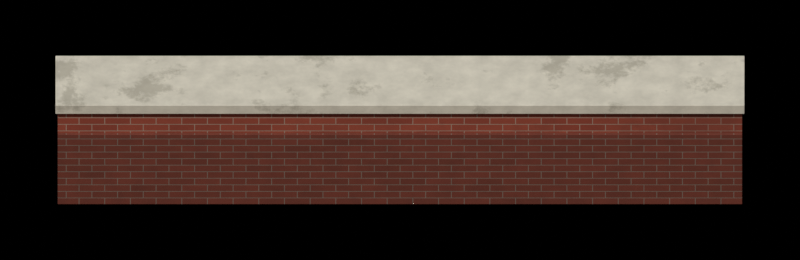 # Source: lake_edge.blend  (saved by Blender 5.2.45; exported with 4.5.12 LTS)
import bpy
from mathutils import Matrix  # noqa: F401  (used for matrix-valued properties, if any)

bpy.ops.wm.read_factory_settings(use_empty=True)
scene = bpy.context.scene
scene.name = 'lake_edge'

# ---- collections
col_assembly = bpy.data.collections.new('Assembly'); scene.collection.children.link(col_assembly)
col_renderrig = bpy.data.collections.new('RenderRig'); scene.collection.children.link(col_renderrig)

# ---- materials (node trees are filled in below, after node groups)
mat_brick_wall = bpy.data.materials.new('brick_wall')
mat_coping = bpy.data.materials.new('coping')
mat_brick_shade = bpy.data.materials.new('brick_shade')

# ---- material node trees
mat_brick_wall.use_nodes = True; mat_brick_wall.node_tree.nodes.clear()
_N = mat_brick_wall.node_tree.nodes; _L = mat_brick_wall.node_tree.links
n0 = _N.new('ShaderNodeOutputMaterial'); n0.name = 'Material Output'; n0.location = (0, 0)
n1 = _N.new('ShaderNodeBsdfPrincipled'); n1.name = 'Principled BSDF'; n1.location = (0, 0)
n1.inputs[2].default_value = 0.85
n1.inputs[10].default_value = 0.005
n2 = _N.new('ShaderNodeTexCoord'); n2.name = 'Texture Coordinate'; n2.location = (0, 0)
n3 = _N.new('ShaderNodeRGB'); n3.name = 'Color'; n3.location = (0, 0)
n3.outputs[0].default_value = (0.2738, 0.05088, 0.02452, 1.0)
n4 = _N.new('ShaderNodeRGB'); n4.name = 'Color.001'; n4.location = (0, 0)
n4.outputs[0].default_value = (0.214, 0.03631, 0.01739, 1.0)
n5 = _N.new('ShaderNodeTexBrick'); n5.name = 'Brick Texture'; n5.location = (0, 0)
n5.width = 180
n5.inputs[3].default_value = (0.3185, 0.233, 0.1789, 1.0)
n5.inputs[4].default_value = 1.0
n5.inputs[5].default_value = 0.05
n5.inputs[6].default_value = 0.2
n5.inputs[8].default_value = 3.0
n5.inputs[9].default_value = 1.0
n6 = _N.new('ShaderNodeMapping'); n6.name = 'Mapping'; n6.location = (0, 0)
n6.inputs[3].default_value = (13.33, 13.33, 13.33)
n7 = _N.new('ShaderNodeNewGeometry'); n7.name = 'Geometry'; n7.location = (0, 0)
n8 = _N.new('ShaderNodeSeparateXYZ'); n8.name = 'Separate XYZ'; n8.location = (0, 0)
n9 = _N.new('ShaderNodeSeparateXYZ'); n9.name = 'Separate XYZ.001'; n9.location = (0, 0)
n10 = _N.new('ShaderNodeMath'); n10.name = 'Math'; n10.location = (0, 0)
n10.operation = 'ABSOLUTE'
n11 = _N.new('ShaderNodeMath'); n11.name = 'Math.001'; n11.location = (0, 0)
n11.operation = 'ABSOLUTE'
n12 = _N.new('ShaderNodeMath'); n12.name = 'Math.002'; n12.location = (0, 0)
n12.operation = 'ABSOLUTE'
n13 = _N.new('ShaderNodeMath'); n13.name = 'Math.003'; n13.location = (0, 0)
n13.operation = 'GREATER_THAN'
n14 = _N.new('ShaderNodeMath'); n14.name = 'Math.004'; n14.location = (0, 0)
n14.operation = 'SUBTRACT'
n14.inputs[0].default_value = 1.0
n15 = _N.new('ShaderNodeMath'); n15.name = 'Math.005'; n15.location = (0, 0)
n15.operation = 'GREATER_THAN'
n16 = _N.new('ShaderNodeMath'); n16.name = 'Math.006'; n16.location = (0, 0)
n16.operation = 'MULTIPLY'
n17 = _N.new('ShaderNodeMath'); n17.name = 'Math.007'; n17.location = (0, 0)
n17.operation = 'GREATER_THAN'
n18 = _N.new('ShaderNodeMath'); n18.name = 'Math.008'; n18.location = (0, 0)
n18.operation = 'SUBTRACT'
n18.inputs[0].default_value = 1.0
n19 = _N.new('ShaderNodeMath'); n19.name = 'Math.009'; n19.location = (0, 0)
n19.operation = 'MULTIPLY'
n20 = _N.new('ShaderNodeMath'); n20.name = 'Math.010'; n20.location = (0, 0)
n21 = _N.new('ShaderNodeMath'); n21.name = 'Math.011'; n21.location = (0, 0)
n21.operation = 'MULTIPLY'
n22 = _N.new('ShaderNodeMath'); n22.name = 'Math.012'; n22.location = (0, 0)
n22.operation = 'MULTIPLY'
n23 = _N.new('ShaderNodeMath'); n23.name = 'Math.013'; n23.location = (0, 0)
n24 = _N.new('ShaderNodeMath'); n24.name = 'Math.014'; n24.location = (0, 0)
n24.operation = 'MULTIPLY'
n25 = _N.new('ShaderNodeMath'); n25.name = 'Math.015'; n25.location = (0, 0)
n26 = _N.new('ShaderNodeMath'); n26.name = 'Math.016'; n26.location = (0, 0)
n26.operation = 'MULTIPLY'
n27 = _N.new('ShaderNodeMath'); n27.name = 'Math.017'; n27.location = (0, 0)
n28 = _N.new('ShaderNodeCombineXYZ'); n28.name = 'Combine XYZ'; n28.location = (0, 0)
n29 = _N.new('ShaderNodeMapRange'); n29.name = 'Map Range'; n29.location = (0, 0)
n29.inputs[3].default_value = 1.0
n29.inputs[4].default_value = 0.0
n30 = _N.new('ShaderNodeTexNoise'); n30.name = 'Noise Texture'; n30.location = (0, 0)
n30.width = 160
n30.inputs[2].default_value = 2.0
n30.inputs[3].default_value = 4.0
n30.inputs[4].default_value = 0.6
n31 = _N.new('ShaderNodeMapRange'); n31.name = 'Map Range.001'; n31.location = (0, 0)
n31.inputs[1].default_value = 0.3
n31.inputs[2].default_value = 0.7
n31.inputs[3].default_value = 0.88
n31.inputs[4].default_value = 1.12
n32 = _N.new('ShaderNodeMix'); n32.name = 'Mix'; n32.location = (0, 0)
n32.data_type = 'RGBA'
n32.blend_type = 'MULTIPLY'
n32.inputs[0].default_value = 1.0
n33 = _N.new('ShaderNodeAttribute'); n33.name = 'Attribute'; n33.location = (0, 0)
n33.attribute_name = 'part_rand'
n34 = _N.new('ShaderNodeMapRange'); n34.name = 'Map Range.002'; n34.location = (0, 0)
n34.inputs[3].default_value = 0.92
n34.inputs[4].default_value = 1.08
n35 = _N.new('ShaderNodeMix'); n35.name = 'Mix.001'; n35.location = (0, 0)
n35.data_type = 'RGBA'
n35.blend_type = 'MULTIPLY'
n35.inputs[0].default_value = 1.0
n36 = _N.new('ShaderNodeTexNoise'); n36.name = 'Noise Texture.001'; n36.location = (0, 0)
n36.width = 160
n36.inputs[2].default_value = 0.6
n36.inputs[3].default_value = 6.0
n36.inputs[4].default_value = 0.7
n37 = _N.new('ShaderNodeMapRange'); n37.name = 'Map Range.003'; n37.location = (0, 0)
n37.inputs[1].default_value = 0.56
n37.inputs[2].default_value = 0.64
n37.inputs[4].default_value = 0.36
n38 = _N.new('ShaderNodeRGB'); n38.name = 'Color.002'; n38.location = (0, 0)
n38.outputs[0].default_value = (0.1065, 0.02452, 0.01341, 1.0)
n39 = _N.new('ShaderNodeMix'); n39.name = 'Mix.002'; n39.location = (0, 0)
n39.data_type = 'RGBA'
n40 = _N.new('ShaderNodeBump'); n40.name = 'Bump'; n40.location = (0, 0)
n40.inputs[0].default_value = 0.25
n40.inputs[1].default_value = 0.01
_L.new(n1.outputs[0], n0.inputs[0])
_L.new(n7.outputs[1], n8.inputs[0])
_L.new(n2.outputs[3], n9.inputs[0])
_L.new(n8.outputs[0], n10.inputs[0])
_L.new(n8.outputs[1], n11.inputs[0])
_L.new(n8.outputs[2], n12.inputs[0])
_L.new(n12.outputs[0], n13.inputs[0])
_L.new(n13.outputs[0], n14.inputs[1])
_L.new(n11.outputs[0], n15.inputs[0])
_L.new(n10.outputs[0], n15.inputs[1])
_L.new(n14.outputs[0], n16.inputs[0])
_L.new(n15.outputs[0], n16.inputs[1])
_L.new(n11.outputs[0], n17.inputs[0])
_L.new(n10.outputs[0], n17.inputs[1])
_L.new(n17.outputs[0], n18.inputs[1])
_L.new(n14.outputs[0], n19.inputs[0])
_L.new(n18.outputs[0], n19.inputs[1])
_L.new(n13.outputs[0], n20.inputs[0])
_L.new(n16.outputs[0], n20.inputs[1])
_L.new(n20.outputs[0], n21.inputs[0])
_L.new(n9.outputs[0], n21.inputs[1])
_L.new(n19.outputs[0], n22.inputs[0])
_L.new(n9.outputs[1], n22.inputs[1])
_L.new(n21.outputs[0], n23.inputs[0])
_L.new(n22.outputs[0], n23.inputs[1])
_L.new(n13.outputs[0], n24.inputs[0])
_L.new(n9.outputs[1], n24.inputs[1])
_L.new(n16.outputs[0], n25.inputs[0])
_L.new(n19.outputs[0], n25.inputs[1])
_L.new(n25.outputs[0], n26.inputs[0])
_L.new(n9.outputs[2], n26.inputs[1])
_L.new(n24.outputs[0], n27.inputs[0])
_L.new(n26.outputs[0], n27.inputs[1])
_L.new(n23.outputs[0], n28.inputs[0])
_L.new(n27.outputs[0], n28.inputs[1])
_L.new(n28.outputs[0], n6.inputs[0])
_L.new(n6.outputs[0], n5.inputs[0])
_L.new(n3.outputs[0], n5.inputs[1])
_L.new(n4.outputs[0], n5.inputs[2])
_L.new(n5.outputs[1], n29.inputs[0])
_L.new(n2.outputs[3], n30.inputs[0])
_L.new(n30.outputs[0], n31.inputs[0])
_L.new(n5.outputs[0], n32.inputs[6])
_L.new(n31.outputs[0], n32.inputs[7])
_L.new(n33.outputs[2], n34.inputs[0])
_L.new(n32.outputs[2], n35.inputs[6])
_L.new(n34.outputs[0], n35.inputs[7])
_L.new(n2.outputs[3], n36.inputs[0])
_L.new(n36.outputs[0], n37.inputs[0])
_L.new(n37.outputs[0], n39.inputs[0])
_L.new(n35.outputs[2], n39.inputs[6])
_L.new(n38.outputs[0], n39.inputs[7])
_L.new(n39.outputs[2], n1.inputs[0])
_L.new(n29.outputs[0], n40.inputs[3])
_L.new(n40.outputs[0], n1.inputs[5])
n0.is_active_output = True
mat_coping.use_nodes = True; mat_coping.node_tree.nodes.clear()
_N = mat_coping.node_tree.nodes; _L = mat_coping.node_tree.links
n0 = _N.new('ShaderNodeOutputMaterial'); n0.name = 'Material Output'; n0.location = (0, 0)
n1 = _N.new('ShaderNodeBsdfPrincipled'); n1.name = 'Principled BSDF'; n1.location = (0, 0)
n1.inputs[2].default_value = 0.7
n1.inputs[10].default_value = 0.005
n2 = _N.new('ShaderNodeTexCoord'); n2.name = 'Texture Coordinate'; n2.location = (0, 0)
n3 = _N.new('ShaderNodeRGB'); n3.name = 'Color'; n3.location = (0, 0)
n3.outputs[0].default_value = (0.5705, 0.5382, 0.448, 1.0)
n4 = _N.new('ShaderNodeTexNoise'); n4.name = 'Noise Texture'; n4.location = (0, 0)
n4.width = 160
n4.inputs[2].default_value = 6.0
n4.inputs[3].default_value = 4.0
n4.inputs[4].default_value = 0.6
n5 = _N.new('ShaderNodeMapRange'); n5.name = 'Map Range'; n5.location = (0, 0)
n5.inputs[1].default_value = 0.3
n5.inputs[2].default_value = 0.7
n5.inputs[3].default_value = 0.88
n5.inputs[4].default_value = 1.12
n6 = _N.new('ShaderNodeMix'); n6.name = 'Mix'; n6.location = (0, 0)
n6.data_type = 'RGBA'
n6.blend_type = 'MULTIPLY'
n6.inputs[0].default_value = 1.0
n7 = _N.new('ShaderNodeAttribute'); n7.name = 'Attribute'; n7.location = (0, 0)
n7.attribute_name = 'part_rand'
n8 = _N.new('ShaderNodeMapRange'); n8.name = 'Map Range.001'; n8.location = (0, 0)
n8.inputs[3].default_value = 0.92
n8.inputs[4].default_value = 1.08
n9 = _N.new('ShaderNodeMix'); n9.name = 'Mix.001'; n9.location = (0, 0)
n9.data_type = 'RGBA'
n9.blend_type = 'MULTIPLY'
n9.inputs[0].default_value = 1.0
n10 = _N.new('ShaderNodeTexNoise'); n10.name = 'Noise Texture.001'; n10.location = (0, 0)
n10.width = 160
n10.inputs[2].default_value = 2.5
n10.inputs[3].default_value = 6.0
n10.inputs[4].default_value = 0.7
n11 = _N.new('ShaderNodeMapRange'); n11.name = 'Map Range.002'; n11.location = (0, 0)
n11.inputs[1].default_value = 0.54
n11.inputs[2].default_value = 0.62
n11.inputs[4].default_value = 0.48
n12 = _N.new('ShaderNodeRGB'); n12.name = 'Color.001'; n12.location = (0, 0)
n12.outputs[0].default_value = (0.214, 0.196, 0.1473, 1.0)
n13 = _N.new('ShaderNodeMix'); n13.name = 'Mix.002'; n13.location = (0, 0)
n13.data_type = 'RGBA'
_L.new(n1.outputs[0], n0.inputs[0])
_L.new(n2.outputs[3], n4.inputs[0])
_L.new(n4.outputs[0], n5.inputs[0])
_L.new(n3.outputs[0], n6.inputs[6])
_L.new(n5.outputs[0], n6.inputs[7])
_L.new(n7.outputs[2], n8.inputs[0])
_L.new(n6.outputs[2], n9.inputs[6])
_L.new(n8.outputs[0], n9.inputs[7])
_L.new(n2.outputs[3], n10.inputs[0])
_L.new(n10.outputs[0], n11.inputs[0])
_L.new(n11.outputs[0], n13.inputs[0])
_L.new(n9.outputs[2], n13.inputs[6])
_L.new(n12.outputs[0], n13.inputs[7])
_L.new(n13.outputs[2], n1.inputs[0])
n0.is_active_output = True
mat_brick_shade.use_nodes = True; mat_brick_shade.node_tree.nodes.clear()
_N = mat_brick_shade.node_tree.nodes; _L = mat_brick_shade.node_tree.links
n0 = _N.new('ShaderNodeOutputMaterial'); n0.name = 'Material Output'; n0.location = (0, 0)
n1 = _N.new('ShaderNodeBsdfPrincipled'); n1.name = 'Principled BSDF'; n1.location = (0, 0)
n1.inputs[2].default_value = 0.85
n1.inputs[10].default_value = 0.005
n2 = _N.new('ShaderNodeTexCoord'); n2.name = 'Texture Coordinate'; n2.location = (0, 0)
n3 = _N.new('ShaderNodeRGB'); n3.name = 'Color'; n3.location = (0, 0)
n3.outputs[0].default_value = (0.1473, 0.02721, 0.01341, 1.0)
n4 = _N.new('ShaderNodeRGB'); n4.name = 'Color.001'; n4.location = (0, 0)
n4.outputs[0].default_value = (0.1193, 0.02198, 0.01002, 1.0)
n5 = _N.new('ShaderNodeTexBrick'); n5.name = 'Brick Texture'; n5.location = (0, 0)
n5.width = 180
n5.inputs[3].default_value = (0.1706, 0.1329, 0.1065, 1.0)
n5.inputs[4].default_value = 1.0
n5.inputs[5].default_value = 0.05
n5.inputs[6].default_value = 0.2
n5.inputs[8].default_value = 3.0
n5.inputs[9].default_value = 1.0
n6 = _N.new('ShaderNodeMapping'); n6.name = 'Mapping'; n6.location = (0, 0)
n6.inputs[3].default_value = (13.33, 13.33, 13.33)
n7 = _N.new('ShaderNodeNewGeometry'); n7.name = 'Geometry'; n7.location = (0, 0)
n8 = _N.new('ShaderNodeSeparateXYZ'); n8.name = 'Separate XYZ'; n8.location = (0, 0)
n9 = _N.new('ShaderNodeSeparateXYZ'); n9.name = 'Separate XYZ.001'; n9.location = (0, 0)
n10 = _N.new('ShaderNodeMath'); n10.name = 'Math'; n10.location = (0, 0)
n10.operation = 'ABSOLUTE'
n11 = _N.new('ShaderNodeMath'); n11.name = 'Math.001'; n11.location = (0, 0)
n11.operation = 'ABSOLUTE'
n12 = _N.new('ShaderNodeMath'); n12.name = 'Math.002'; n12.location = (0, 0)
n12.operation = 'ABSOLUTE'
n13 = _N.new('ShaderNodeMath'); n13.name = 'Math.003'; n13.location = (0, 0)
n13.operation = 'GREATER_THAN'
n14 = _N.new('ShaderNodeMath'); n14.name = 'Math.004'; n14.location = (0, 0)
n14.operation = 'SUBTRACT'
n14.inputs[0].default_value = 1.0
n15 = _N.new('ShaderNodeMath'); n15.name = 'Math.005'; n15.location = (0, 0)
n15.operation = 'GREATER_THAN'
n16 = _N.new('ShaderNodeMath'); n16.name = 'Math.006'; n16.location = (0, 0)
n16.operation = 'MULTIPLY'
n17 = _N.new('ShaderNodeMath'); n17.name = 'Math.007'; n17.location = (0, 0)
n17.operation = 'GREATER_THAN'
n18 = _N.new('ShaderNodeMath'); n18.name = 'Math.008'; n18.location = (0, 0)
n18.operation = 'SUBTRACT'
n18.inputs[0].default_value = 1.0
n19 = _N.new('ShaderNodeMath'); n19.name = 'Math.009'; n19.location = (0, 0)
n19.operation = 'MULTIPLY'
n20 = _N.new('ShaderNodeMath'); n20.name = 'Math.010'; n20.location = (0, 0)
n21 = _N.new('ShaderNodeMath'); n21.name = 'Math.011'; n21.location = (0, 0)
n21.operation = 'MULTIPLY'
n22 = _N.new('ShaderNodeMath'); n22.name = 'Math.012'; n22.location = (0, 0)
n22.operation = 'MULTIPLY'
n23 = _N.new('ShaderNodeMath'); n23.name = 'Math.013'; n23.location = (0, 0)
n24 = _N.new('ShaderNodeMath'); n24.name = 'Math.014'; n24.location = (0, 0)
n24.operation = 'MULTIPLY'
n25 = _N.new('ShaderNodeMath'); n25.name = 'Math.015'; n25.location = (0, 0)
n26 = _N.new('ShaderNodeMath'); n26.name = 'Math.016'; n26.location = (0, 0)
n26.operation = 'MULTIPLY'
n27 = _N.new('ShaderNodeMath'); n27.name = 'Math.017'; n27.location = (0, 0)
n28 = _N.new('ShaderNodeCombineXYZ'); n28.name = 'Combine XYZ'; n28.location = (0, 0)
n29 = _N.new('ShaderNodeMapRange'); n29.name = 'Map Range'; n29.location = (0, 0)
n29.inputs[3].default_value = 1.0
n29.inputs[4].default_value = 0.0
n30 = _N.new('ShaderNodeTexNoise'); n30.name = 'Noise Texture'; n30.location = (0, 0)
n30.width = 160
n30.inputs[2].default_value = 6.0
n30.inputs[3].default_value = 4.0
n30.inputs[4].default_value = 0.6
n31 = _N.new('ShaderNodeMapRange'); n31.name = 'Map Range.001'; n31.location = (0, 0)
n31.inputs[1].default_value = 0.3
n31.inputs[2].default_value = 0.7
n31.inputs[3].default_value = 0.9
n31.inputs[4].default_value = 1.1
n32 = _N.new('ShaderNodeMix'); n32.name = 'Mix'; n32.location = (0, 0)
n32.data_type = 'RGBA'
n32.blend_type = 'MULTIPLY'
n32.inputs[0].default_value = 1.0
n33 = _N.new('ShaderNodeAttribute'); n33.name = 'Attribute'; n33.location = (0, 0)
n33.attribute_name = 'part_rand'
n34 = _N.new('ShaderNodeMapRange'); n34.name = 'Map Range.002'; n34.location = (0, 0)
n34.inputs[3].default_value = 0.92
n34.inputs[4].default_value = 1.08
n35 = _N.new('ShaderNodeMix'); n35.name = 'Mix.001'; n35.location = (0, 0)
n35.data_type = 'RGBA'
n35.blend_type = 'MULTIPLY'
n35.inputs[0].default_value = 1.0
n36 = _N.new('ShaderNodeBump'); n36.name = 'Bump'; n36.location = (0, 0)
n36.inputs[0].default_value = 0.25
n36.inputs[1].default_value = 0.01
_L.new(n1.outputs[0], n0.inputs[0])
_L.new(n7.outputs[1], n8.inputs[0])
_L.new(n2.outputs[3], n9.inputs[0])
_L.new(n8.outputs[0], n10.inputs[0])
_L.new(n8.outputs[1], n11.inputs[0])
_L.new(n8.outputs[2], n12.inputs[0])
_L.new(n12.outputs[0], n13.inputs[0])
_L.new(n13.outputs[0], n14.inputs[1])
_L.new(n11.outputs[0], n15.inputs[0])
_L.new(n10.outputs[0], n15.inputs[1])
_L.new(n14.outputs[0], n16.inputs[0])
_L.new(n15.outputs[0], n16.inputs[1])
_L.new(n11.outputs[0], n17.inputs[0])
_L.new(n10.outputs[0], n17.inputs[1])
_L.new(n17.outputs[0], n18.inputs[1])
_L.new(n14.outputs[0], n19.inputs[0])
_L.new(n18.outputs[0], n19.inputs[1])
_L.new(n13.outputs[0], n20.inputs[0])
_L.new(n16.outputs[0], n20.inputs[1])
_L.new(n20.outputs[0], n21.inputs[0])
_L.new(n9.outputs[0], n21.inputs[1])
_L.new(n19.outputs[0], n22.inputs[0])
_L.new(n9.outputs[1], n22.inputs[1])
_L.new(n21.outputs[0], n23.inputs[0])
_L.new(n22.outputs[0], n23.inputs[1])
_L.new(n13.outputs[0], n24.inputs[0])
_L.new(n9.outputs[1], n24.inputs[1])
_L.new(n16.outputs[0], n25.inputs[0])
_L.new(n19.outputs[0], n25.inputs[1])
_L.new(n25.outputs[0], n26.inputs[0])
_L.new(n9.outputs[2], n26.inputs[1])
_L.new(n24.outputs[0], n27.inputs[0])
_L.new(n26.outputs[0], n27.inputs[1])
_L.new(n23.outputs[0], n28.inputs[0])
_L.new(n27.outputs[0], n28.inputs[1])
_L.new(n28.outputs[0], n6.inputs[0])
_L.new(n6.outputs[0], n5.inputs[0])
_L.new(n3.outputs[0], n5.inputs[1])
_L.new(n4.outputs[0], n5.inputs[2])
_L.new(n5.outputs[1], n29.inputs[0])
_L.new(n2.outputs[3], n30.inputs[0])
_L.new(n30.outputs[0], n31.inputs[0])
_L.new(n5.outputs[0], n32.inputs[6])
_L.new(n31.outputs[0], n32.inputs[7])
_L.new(n33.outputs[2], n34.inputs[0])
_L.new(n32.outputs[2], n35.inputs[6])
_L.new(n34.outputs[0], n35.inputs[7])
_L.new(n35.outputs[2], n1.inputs[0])
_L.new(n29.outputs[0], n36.inputs[3])
_L.new(n36.outputs[0], n1.inputs[5])
n0.is_active_output = True

# ---- world
world_noworldlight = bpy.data.worlds.new('NoWorldLight'); scene.world = world_noworldlight
world_noworldlight.use_nodes = True; world_noworldlight.node_tree.nodes.clear()
_N = world_noworldlight.node_tree.nodes; _L = world_noworldlight.node_tree.links
n0 = _N.new('ShaderNodeBackground'); n0.name = 'Background'; n0.location = (-200, 100)
n0.inputs[0].default_value = (0.05, 0.05, 0.05, 1.0)
n0.inputs[1].default_value = 0.0
n1 = _N.new('ShaderNodeOutputWorld'); n1.name = 'World Output'; n1.location = (200, 100)
_L.new(n0.outputs[0], n1.inputs[0])
n1.is_active_output = True

# ---- cameras
cam_orthocamera = bpy.data.cameras.new('OrthoCamera')
cam_orthocamera.type = 'ORTHO'
cam_orthocamera.sensor_fit = 'HORIZONTAL'
cam_orthocamera.clip_end = 100.0
cam_orthocamera.ortho_scale = 7.012

# ---- lights
light_keysun = bpy.data.lights.new('KeySun', 'SUN')
light_keysun.color = (1.0, 0.96, 0.9)
light_keysun.angle = 0.05236
light_keysun.energy = 3.2
light_skyfill = bpy.data.lights.new('SkyFill', 'SUN')
light_skyfill.color = (0.75, 0.85, 1.0)
light_skyfill.angle = 1.571
light_skyfill.energy = 0.8
light_groundbounce = bpy.data.lights.new('GroundBounce', 'SUN')
light_groundbounce.color = (1.0, 0.8, 0.65)
light_groundbounce.angle = 1.571
light_groundbounce.energy = 0.35

# ---- meshes
me_mainmesh = bpy.data.meshes.new('MainMesh')
me_mainmesh.from_pydata([(-3.0, -0.3, -0.6), (3.0, -0.3, -0.6), (3.0, 0.3, -0.6), (-3.0, 0.3, -0.6), (-3.0, -0.3, 0.45), (3.0, -0.3, 0.45), (3.0, 0.3, 0.45), (-3.0, 0.3, 0.45), (-3.02, -0.34, 0.45), (3.02, -0.34, 0.45), (3.02, 0.34, 0.45), (-3.02, 0.34, 0.45), (-3.02, -0.34, 0.55), (3.02, -0.34, 0.55), (3.02, 0.34, 0.55), (-3.02, 0.34, 0.55), (-3.0, -0.32, -0.6), (3.0, -0.32, -0.6), (3.0, -0.3, -0.6), (-3.0, -0.3, -0.6), (-3.0, -0.32, 0.2), (3.0, -0.32, 0.2), (3.0, -0.3, 0.2), (-3.0, -0.3, 0.2)], [], [(0, 3, 2, 1), (4, 5, 6, 7), (0, 1, 5, 4), (2, 3, 7, 6), (1, 2, 6, 5), (3, 0, 4, 7), (8, 11, 10, 9), (12, 13, 14, 15), (8, 9, 13, 12), (10, 11, 15, 14), (9, 10, 14, 13), (11, 8, 12, 15), (16, 19, 18, 17), (20, 21, 22, 23), (16, 17, 21, 20), (18, 19, 23, 22), (17, 18, 22, 21), (19, 16, 20, 23)])
me_mainmesh.polygons.foreach_set('material_index', [0, 0, 0, 0, 0, 0, 1, 1, 1, 1, 1, 1, 2, 2, 2, 2, 2, 2])
me_mainmesh.materials.append(mat_brick_wall)
me_mainmesh.materials.append(mat_coping)
me_mainmesh.materials.append(mat_brick_shade)
me_mainmesh.update()

# ---- objects
ob_main = bpy.data.objects.new('Main', me_mainmesh)
ob_keysun = bpy.data.objects.new('KeySun', light_keysun)
ob_skyfill = bpy.data.objects.new('SkyFill', light_skyfill)
ob_groundbounce = bpy.data.objects.new('GroundBounce', light_groundbounce)
ob_orthocamera = bpy.data.objects.new('OrthoCamera', cam_orthocamera)

# ---- transforms, parenting, visibility, modifiers, constraints
ob_main.location = (0.0, 0.0, 0.0)
_m = ob_main.modifiers.new('Bevel', 'BEVEL')
_m.width = 0.005
_m.width_pct = 0.005
_m.segments = 2
_m.angle_limit = 0.6981
_m.harden_normals = True
ob_keysun.location = (0.0, 0.0, 0.0)
ob_keysun.rotation_euler = (0.6109, 2.598e-08, -0.6109)
ob_skyfill.location = (0.0, 0.0, 0.0)
ob_skyfill.rotation_euler = (0.3491, 9.749e-09, 0.3491)
ob_groundbounce.location = (0.0, 0.0, 0.0)
ob_groundbounce.rotation_euler = (2.007, -3.907e-09, 0.1745)
ob_orthocamera.location = (0.0, -15.8, 13.24)
ob_orthocamera.rotation_euler = (0.8727, 0.0, 0.0)

# ---- collection membership
col_assembly.objects.link(ob_main)
col_renderrig.objects.link(ob_keysun)
col_renderrig.objects.link(ob_skyfill)
col_renderrig.objects.link(ob_groundbounce)
col_renderrig.objects.link(ob_orthocamera)

# ---- scene / render settings (as saved in the file)
scene.camera = ob_orthocamera
scene.frame_start = 1; scene.frame_end = 250; scene.frame_set(1)
scene.render.engine = 'CYCLES'
scene.render.resolution_x = 561
scene.render.resolution_y = 182
scene.render.film_transparent = True
scene.render.bake_bias = 0.0
scene.render.bake_samples = 0
scene.render.compositor_device = 'GPU'
scene.cycles.use_denoising = False
scene.cycles.samples = 192
scene.cycles.max_bounces = 6
scene.eevee.use_volume_custom_range = False
scene.eevee.fast_gi_thickness_near = 0.1
scene.eevee.fast_gi_thickness_far = 0.0
scene.eevee.ray_tracing_options.screen_trace_thickness = 0.1
scene.view_settings.view_transform = 'Standard'
bpy.context.view_layer.update()
